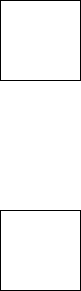

The diagram above was exported from draw.io. Its source (the exported page's mxGraphModel, read from the mxfile embedded in the PNG):
<mxGraphModel dx="1426" dy="785" grid="1" gridSize="10" guides="1" tooltips="1" connect="1" arrows="0" fold="1" page="1" pageScale="1" pageWidth="827" pageHeight="1169" math="0" shadow="0">
  <root>
    <mxCell id="0" />
    <mxCell id="1" parent="0" />
    <mxCell id="6LPreI5kMbCFEjCT-uum-10" value="" style="whiteSpace=wrap;html=1;aspect=fixed;fillColor=light-dark(#FFFFFF,#FFFFFF);" vertex="1" parent="1">
      <mxGeometry x="10" y="10" width="80" height="80" as="geometry" />
    </mxCell>
    <mxCell id="6LPreI5kMbCFEjCT-uum-11" value="" style="whiteSpace=wrap;html=1;aspect=fixed;fillColor=light-dark(#FFFFFF,#FFFFFF);" vertex="1" parent="1">
      <mxGeometry x="10" y="220" width="80" height="80" as="geometry" />
    </mxCell>
  </root>
</mxGraphModel>